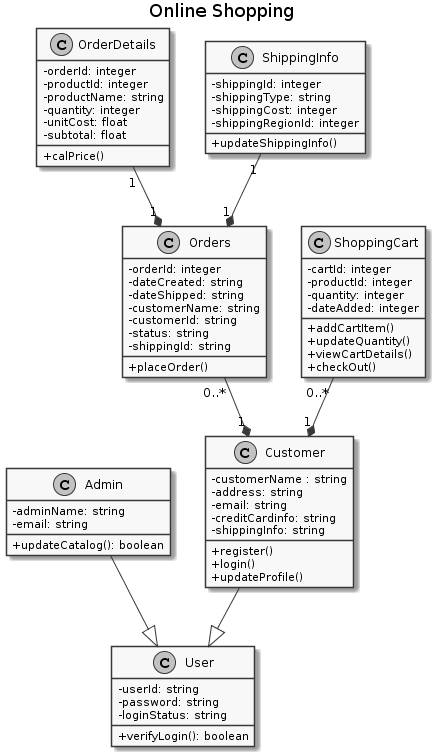

The diagram above was rendered by PlantUML. Its source (embedded in the PNG):
@startuml
title Online Shopping
skinparam monochrome true
skinparam classAttributeIconSize 0


class Customer {
 -customerName : string
 -address: string
 -email: string
 -creditCardinfo: string
 -shippingInfo: string
 
 +register()
 +login()
 +updateProfile()
 
}

class User {
 -userId: string
 -password: string
 -loginStatus: string
 
 +verifyLogin(): boolean
}
class Admin {
 -adminName: string
 -email: string
 
 +updateCatalog(): boolean
}

class OrderDetails {
 -orderId: integer
 -productId: integer
 -productName: string
 -quantity: integer
 -unitCost: float
 -subtotal: float
 
 +calPrice()
}

class ShippingInfo {
 -shippingId: integer
 -shippingType: string
 -shippingCost: integer
 -shippingRegionId: integer
 
 +updateShippingInfo()
 
}

class Orders {
 -orderId: integer
 -dateCreated: string
 -dateShipped: string
 -customerName: string
 -customerId: string
 -status: string
 -shippingId: string
 
 +placeOrder()
}

class ShoppingCart {
 -cartId: integer
 -productId: integer
 -quantity: integer
 -dateAdded: integer
 
 +addCartItem()
 +updateQuantity()
 +viewCartDetails()
 +checkOut()
}

Customer --|> User
Admin --|> User
OrderDetails "1" --* "1" Orders
Orders "0..*" --* "1" Customer
ShippingInfo "1" --* "1" Orders
ShoppingCart "0..*" --* "1" Customer
@enduml